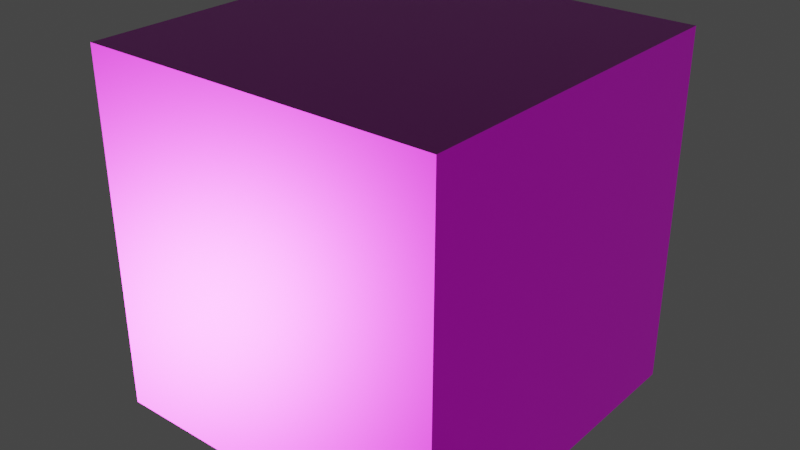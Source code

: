 # Source: Metal048A_1K-JPG.blend  (saved by Blender 5.1.30; exported with 4.5.12 LTS)
import bpy
from mathutils import Matrix  # noqa: F401  (used for matrix-valued properties, if any)

bpy.ops.wm.read_factory_settings(use_empty=True)
scene = bpy.context.scene
scene.name = 'Scene'

# ---- images (referenced by path relative to the original .blend; pixels are not part of the script)
import os
ASSET_DIR = os.environ.get("B2B_ASSET_DIR", "")  # directory of the original .blend (textures are referenced by path, not embedded)
HERE = os.path.dirname(os.path.abspath(__file__))  # packed textures are extracted next to this script under _unpacked/

def load_image(name, relpath, width, height, colorspace="sRGB"):
    """Load a texture the original file referenced (path relative to the .blend, or extracted next to this script)."""
    p = next((c for c in (os.path.join(HERE, relpath), os.path.join(ASSET_DIR, relpath)) if relpath and os.path.exists(c)), "")
    if p:
        img = bpy.data.images.load(p, check_existing=True)
        img.name = name
    else:  # same state as the original file: an image datablock whose file is absent (Cycles renders it pink)
        img = bpy.data.images.new(name, width, height)
        img.source = "FILE"
        img.filepath = "//" + (relpath or name)
    img.colorspace_settings.name = colorspace
    return img
img_metal048a_1k_jpg_color_jpg_001 = load_image('Metal048A_1K-JPG_Color.jpg.001', 'Metal048A_1K-JPG_Color.jpg', 1024, 1024, 'sRGB')
img_metal048a_1k_jpg_roughness_jpg = load_image('Metal048A_1K-JPG_Roughness.jpg', 'Metal048A_1K-JPG_Roughness.jpg', 1024, 1024, 'Non-Color')
img_metal048a_1k_jpg_metalness_jpg = load_image('Metal048A_1K-JPG_Metalness.jpg', 'Metal048A_1K-JPG_Metalness.jpg', 1024, 1024, 'Non-Color')
img_metal048a_1k_jpg_normalgl_jpg = load_image('Metal048A_1K-JPG_NormalGL.jpg', 'Metal048A_1K-JPG_NormalGL.jpg', 1024, 1024, 'Non-Color')

# ---- materials (node trees are filled in below, after node groups)
mat_metal048a_1k_jpg_normal = bpy.data.materials.new('Metal048A_1K-JPG_NORMAL')
mat_metal048a_1k_jpg_normal.use_backface_culling_lightprobe_volume = False

# ---- material node trees
mat_metal048a_1k_jpg_normal.use_nodes = True; mat_metal048a_1k_jpg_normal.node_tree.nodes.clear()
_N = mat_metal048a_1k_jpg_normal.node_tree.nodes; _L = mat_metal048a_1k_jpg_normal.node_tree.links
n0 = _N.new('ShaderNodeOutputMaterial'); n0.name = 'Material Output'; n0.location = (350, 0)
n1 = _N.new('ShaderNodeBsdfPrincipled'); n1.name = 'Principled BSDF'; n1.location = (0, 0)
n2 = _N.new('ShaderNodeTexImage'); n2.name = 'Image Texture'; n2.location = (-700, 0)
n2.image = img_metal048a_1k_jpg_color_jpg_001
n3 = _N.new('ShaderNodeTexImage'); n3.name = 'Image Texture.001'; n3.location = (-700, -300)
n3.image = img_metal048a_1k_jpg_roughness_jpg
n4 = _N.new('ShaderNodeTexImage'); n4.name = 'Image Texture.002'; n4.location = (-700, -600)
n4.image = img_metal048a_1k_jpg_metalness_jpg
n5 = _N.new('ShaderNodeTexImage'); n5.name = 'Image Texture.003'; n5.location = (-700, -900)
n5.image = img_metal048a_1k_jpg_normalgl_jpg
n6 = _N.new('ShaderNodeNormalMap'); n6.name = 'Normal Map'; n6.location = (-350, -900)
n7 = _N.new('ShaderNodeTexCoord'); n7.name = 'Texture Coordinate'; n7.location = (-2000, 0)
n8 = _N.new('ShaderNodeMapping'); n8.name = 'Mapping'; n8.location = (-1500, 0)
n8.vector_type = 'TEXTURE'
_L.new(n1.outputs[0], n0.inputs[0])
_L.new(n2.outputs[0], n1.inputs[0])
_L.new(n3.outputs[0], n1.inputs[2])
_L.new(n4.outputs[0], n1.inputs[1])
_L.new(n5.outputs[0], n6.inputs[1])
_L.new(n6.outputs[0], n1.inputs[5])
_L.new(n7.outputs[2], n8.inputs[0])
_L.new(n8.outputs[0], n2.inputs[0])
_L.new(n8.outputs[0], n3.inputs[0])
_L.new(n8.outputs[0], n4.inputs[0])
_L.new(n8.outputs[0], n5.inputs[0])
n0.is_active_output = True

# ---- world
world_world = bpy.data.worlds.new('World'); scene.world = world_world
world_world.use_nodes = True; world_world.node_tree.nodes.clear()
_N = world_world.node_tree.nodes; _L = world_world.node_tree.links
n0 = _N.new('ShaderNodeOutputWorld'); n0.name = 'World Output'; n0.location = (300, 300)
n1 = _N.new('ShaderNodeBackground'); n1.name = 'Background'; n1.location = (10, 300)
n1.inputs[0].default_value = (0.05088, 0.05088, 0.05088, 1.0)
_L.new(n1.outputs[0], n0.inputs[0])
n0.is_active_output = True
world_world.color = (0.05088, 0.05088, 0.05088)
world_world.use_sun_shadow = False
world_world.sun_shadow_jitter_overblur = 0.0

# ---- meshes
me_cube = bpy.data.meshes.new('Cube')
me_cube.from_pydata([(-1.0, -1.0, -1.0), (-1.0, -1.0, 1.0), (-1.0, 1.0, -1.0), (-1.0, 1.0, 1.0), (1.0, -1.0, -1.0), (1.0, -1.0, 1.0), (1.0, 1.0, -1.0), (1.0, 1.0, 1.0)], [], [(0, 1, 3, 2), (2, 3, 7, 6), (6, 7, 5, 4), (4, 5, 1, 0), (2, 6, 4, 0), (7, 3, 1, 5)])
_uv = me_cube.uv_layers.new(name='UVMap')
_uv.uv.foreach_set('vector', [0.375, 0.0, 0.625, 0.0, 0.625, 0.25, 0.375, 0.25, 0.375, 0.25, 0.625, 0.25, 0.625, 0.5, 0.375, 0.5, 0.375, 0.5, 0.625, 0.5, 0.625, 0.75, 0.375, 0.75, 0.375, 0.75, 0.625, 0.75, 0.625, 1.0, 0.375, 1.0, 0.125, 0.5, 0.375, 0.5, 0.375, 0.75, 0.125, 0.75, 0.625, 0.5, 0.875, 0.5, 0.875, 0.75, 0.625, 0.75])
me_cube.materials.append(mat_metal048a_1k_jpg_normal)
me_cube.update()

# ---- objects
ob_cube = bpy.data.objects.new('Cube', me_cube)

# ---- transforms, parenting, visibility, modifiers, constraints
ob_cube.location = (0.0, 0.0, 0.0)

# ---- collection membership
scene.collection.objects.link(ob_cube)

# ---- scene / render settings (as saved in the file)
scene.frame_start = 1; scene.frame_end = 250; scene.frame_set(1)
scene.render.engine = 'BLENDER_EEVEE_NEXT'
scene.render.bake_bias = 0.0
scene.render.bake_samples = 0
scene.cycles.sampling_pattern = 'TABULATED_SOBOL'
scene.view_settings.view_transform = 'Filmic'
bpy.context.view_layer.update()

# ---- added for rendering (the .blend has no active camera and no usable light): camera, sun
cam_auto = bpy.data.cameras.new('AutoCamera')
cam_auto.lens = 50.0
cam_auto.sensor_width = 36.0
cam_auto.clip_end = 1000.0
ob_auto_camera = bpy.data.objects.new('AutoCamera', cam_auto)
scene.collection.objects.link(ob_auto_camera)
ob_auto_camera.location = (3.20507, -3.84609, 2.56406)
ob_auto_camera.rotation_euler = (1.09748, -7.21219e-08, 0.694738)
scene.camera = ob_auto_camera
light_auto_sun = bpy.data.lights.new('AutoSun', 'SUN')
light_auto_sun.energy = 3.0
light_auto_sun.angle = 0.0523599
ob_auto_sun = bpy.data.objects.new('AutoSun', light_auto_sun)
scene.collection.objects.link(ob_auto_sun)
ob_auto_sun.rotation_euler = (0.872665, 0.174533, 0.523599)
bpy.context.view_layer.update()
